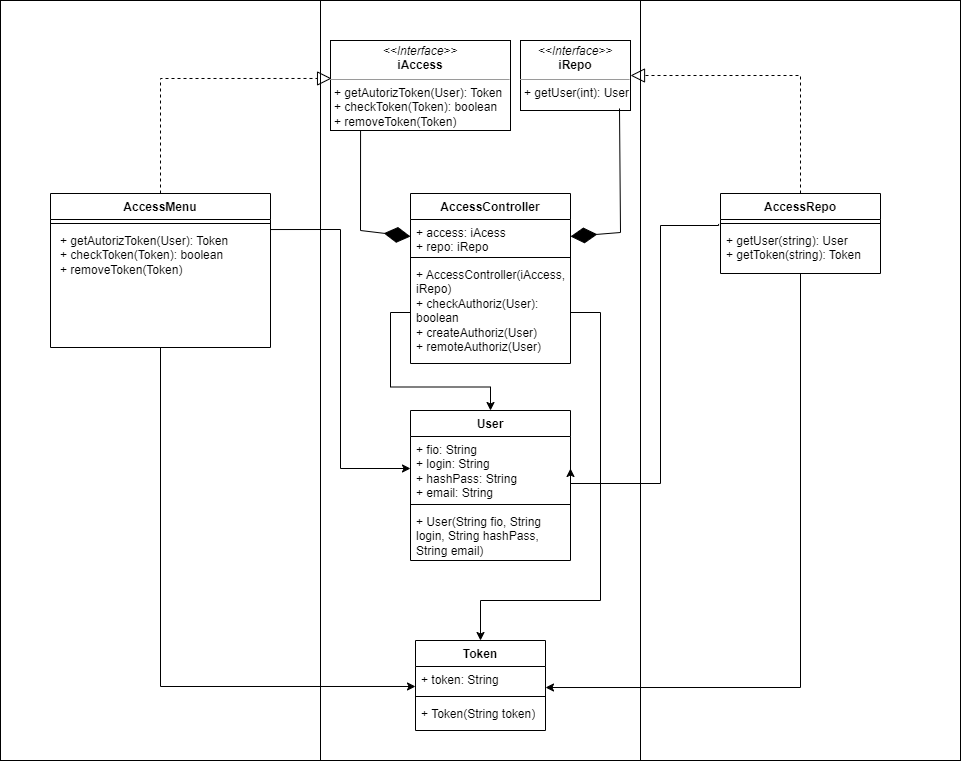

The diagram above was exported from draw.io. Its source (the exported page's mxGraphModel, read from the mxfile embedded in the PNG):
<mxGraphModel dx="1434" dy="791" grid="1" gridSize="10" guides="1" tooltips="1" connect="1" arrows="1" fold="1" page="1" pageScale="1" pageWidth="827" pageHeight="1169" math="0" shadow="0">
  <root>
    <mxCell id="0" />
    <mxCell id="1" parent="0" />
    <mxCell id="xwt3DjtWlll-gSVMRG11-1" value="" style="rounded=0;whiteSpace=wrap;html=1;" vertex="1" parent="1">
      <mxGeometry x="40" y="40" width="320" height="760" as="geometry" />
    </mxCell>
    <mxCell id="xwt3DjtWlll-gSVMRG11-2" value="" style="rounded=0;whiteSpace=wrap;html=1;" vertex="1" parent="1">
      <mxGeometry x="360" y="40" width="320" height="760" as="geometry" />
    </mxCell>
    <mxCell id="xwt3DjtWlll-gSVMRG11-3" value="" style="rounded=0;whiteSpace=wrap;html=1;" vertex="1" parent="1">
      <mxGeometry x="680" y="40" width="320" height="760" as="geometry" />
    </mxCell>
    <mxCell id="xwt3DjtWlll-gSVMRG11-12" value="&lt;p style=&quot;margin:0px;margin-top:4px;text-align:center;&quot;&gt;&lt;i&gt;&amp;lt;&amp;lt;Interface&amp;gt;&amp;gt;&lt;/i&gt;&lt;br&gt;&lt;b&gt;iRepo&lt;/b&gt;&lt;/p&gt;&lt;hr size=&quot;1&quot;&gt;&lt;p style=&quot;margin:0px;margin-left:4px;&quot;&gt;&lt;/p&gt;&lt;p style=&quot;margin:0px;margin-left:4px;&quot;&gt;+ getUser(int): User&lt;br&gt;&lt;br&gt;&lt;/p&gt;" style="verticalAlign=top;align=left;overflow=fill;fontSize=12;fontFamily=Helvetica;html=1;whiteSpace=wrap;" vertex="1" parent="1">
      <mxGeometry x="560" y="80" width="110" height="70" as="geometry" />
    </mxCell>
    <mxCell id="xwt3DjtWlll-gSVMRG11-13" value="&lt;p style=&quot;margin:0px;margin-top:4px;text-align:center;&quot;&gt;&lt;i&gt;&amp;lt;&amp;lt;Interface&amp;gt;&amp;gt;&lt;/i&gt;&lt;br&gt;&lt;b&gt;iAccess&lt;/b&gt;&lt;/p&gt;&lt;hr size=&quot;1&quot;&gt;&lt;p style=&quot;margin:0px;margin-left:4px;&quot;&gt;&lt;/p&gt;&lt;p style=&quot;margin:0px;margin-left:4px;&quot;&gt;+ getAutorizToken(User): Token&lt;br&gt;+ checkToken(Token): boolean&lt;/p&gt;&lt;p style=&quot;margin:0px;margin-left:4px;&quot;&gt;+ removeToken(Token)&lt;/p&gt;" style="verticalAlign=top;align=left;overflow=fill;fontSize=12;fontFamily=Helvetica;html=1;whiteSpace=wrap;" vertex="1" parent="1">
      <mxGeometry x="370" y="80" width="180" height="90" as="geometry" />
    </mxCell>
    <mxCell id="xwt3DjtWlll-gSVMRG11-14" value="AccessController" style="swimlane;fontStyle=1;align=center;verticalAlign=top;childLayout=stackLayout;horizontal=1;startSize=26;horizontalStack=0;resizeParent=1;resizeParentMax=0;resizeLast=0;collapsible=1;marginBottom=0;whiteSpace=wrap;html=1;" vertex="1" parent="1">
      <mxGeometry x="450" y="233" width="160" height="170" as="geometry" />
    </mxCell>
    <mxCell id="xwt3DjtWlll-gSVMRG11-15" value="+ access: iAcess&lt;br&gt;+ repo: iRepo" style="text;strokeColor=none;fillColor=none;align=left;verticalAlign=top;spacingLeft=4;spacingRight=4;overflow=hidden;rotatable=0;points=[[0,0.5],[1,0.5]];portConstraint=eastwest;whiteSpace=wrap;html=1;" vertex="1" parent="xwt3DjtWlll-gSVMRG11-14">
      <mxGeometry y="26" width="160" height="34" as="geometry" />
    </mxCell>
    <mxCell id="xwt3DjtWlll-gSVMRG11-16" value="" style="line;strokeWidth=1;fillColor=none;align=left;verticalAlign=middle;spacingTop=-1;spacingLeft=3;spacingRight=3;rotatable=0;labelPosition=right;points=[];portConstraint=eastwest;strokeColor=inherit;" vertex="1" parent="xwt3DjtWlll-gSVMRG11-14">
      <mxGeometry y="60" width="160" height="8" as="geometry" />
    </mxCell>
    <mxCell id="xwt3DjtWlll-gSVMRG11-17" value="+ AccessController(iAccess, iRepo)&lt;br&gt;+ checkAuthoriz(User): boolean&lt;br&gt;+ createAuthoriz(User)&lt;br&gt;+ remoteAuthoriz(User)" style="text;strokeColor=none;fillColor=none;align=left;verticalAlign=top;spacingLeft=4;spacingRight=4;overflow=hidden;rotatable=0;points=[[0,0.5],[1,0.5]];portConstraint=eastwest;whiteSpace=wrap;html=1;" vertex="1" parent="xwt3DjtWlll-gSVMRG11-14">
      <mxGeometry y="68" width="160" height="102" as="geometry" />
    </mxCell>
    <mxCell id="xwt3DjtWlll-gSVMRG11-39" style="edgeStyle=orthogonalEdgeStyle;rounded=0;orthogonalLoop=1;jettySize=auto;html=1;entryX=0;entryY=0.769;entryDx=0;entryDy=0;entryPerimeter=0;" edge="1" parent="1" source="xwt3DjtWlll-gSVMRG11-18" target="xwt3DjtWlll-gSVMRG11-36">
      <mxGeometry relative="1" as="geometry" />
    </mxCell>
    <mxCell id="xwt3DjtWlll-gSVMRG11-43" style="edgeStyle=orthogonalEdgeStyle;rounded=0;orthogonalLoop=1;jettySize=auto;html=1;entryX=0;entryY=0.5;entryDx=0;entryDy=0;exitX=1;exitY=0.017;exitDx=0;exitDy=0;exitPerimeter=0;" edge="1" parent="1" source="xwt3DjtWlll-gSVMRG11-21" target="xwt3DjtWlll-gSVMRG11-32">
      <mxGeometry relative="1" as="geometry" />
    </mxCell>
    <mxCell id="xwt3DjtWlll-gSVMRG11-18" value="AccessMenu" style="swimlane;fontStyle=1;align=center;verticalAlign=top;childLayout=stackLayout;horizontal=1;startSize=26;horizontalStack=0;resizeParent=1;resizeParentMax=0;resizeLast=0;collapsible=1;marginBottom=0;whiteSpace=wrap;html=1;" vertex="1" parent="1">
      <mxGeometry x="90" y="233" width="220" height="154" as="geometry" />
    </mxCell>
    <mxCell id="xwt3DjtWlll-gSVMRG11-20" value="" style="line;strokeWidth=1;fillColor=none;align=left;verticalAlign=middle;spacingTop=-1;spacingLeft=3;spacingRight=3;rotatable=0;labelPosition=right;points=[];portConstraint=eastwest;strokeColor=inherit;" vertex="1" parent="xwt3DjtWlll-gSVMRG11-18">
      <mxGeometry y="26" width="220" height="8" as="geometry" />
    </mxCell>
    <mxCell id="xwt3DjtWlll-gSVMRG11-21" value="&lt;p style=&quot;border-color: var(--border-color); margin: 0px 0px 0px 4px;&quot;&gt;+ getAutorizToken(User): Token&lt;br style=&quot;border-color: var(--border-color);&quot;&gt;+ checkToken(Token): boolean&lt;/p&gt;&lt;p style=&quot;border-color: var(--border-color); margin: 0px 0px 0px 4px;&quot;&gt;+ removeToken(Token)&lt;/p&gt;" style="text;strokeColor=none;fillColor=none;align=left;verticalAlign=top;spacingLeft=4;spacingRight=4;overflow=hidden;rotatable=0;points=[[0,0.5],[1,0.5]];portConstraint=eastwest;whiteSpace=wrap;html=1;" vertex="1" parent="xwt3DjtWlll-gSVMRG11-18">
      <mxGeometry y="34" width="220" height="120" as="geometry" />
    </mxCell>
    <mxCell id="xwt3DjtWlll-gSVMRG11-40" style="edgeStyle=orthogonalEdgeStyle;rounded=0;orthogonalLoop=1;jettySize=auto;html=1;entryX=1;entryY=0.808;entryDx=0;entryDy=0;entryPerimeter=0;" edge="1" parent="1" source="xwt3DjtWlll-gSVMRG11-22" target="xwt3DjtWlll-gSVMRG11-36">
      <mxGeometry relative="1" as="geometry" />
    </mxCell>
    <mxCell id="xwt3DjtWlll-gSVMRG11-42" style="edgeStyle=orthogonalEdgeStyle;rounded=0;orthogonalLoop=1;jettySize=auto;html=1;entryX=1;entryY=0.5;entryDx=0;entryDy=0;exitX=-0.012;exitY=-0.077;exitDx=0;exitDy=0;exitPerimeter=0;" edge="1" parent="1" source="xwt3DjtWlll-gSVMRG11-25" target="xwt3DjtWlll-gSVMRG11-32">
      <mxGeometry relative="1" as="geometry">
        <Array as="points">
          <mxPoint x="700" y="265" />
          <mxPoint x="700" y="523" />
        </Array>
      </mxGeometry>
    </mxCell>
    <mxCell id="xwt3DjtWlll-gSVMRG11-22" value="AccessRepo" style="swimlane;fontStyle=1;align=center;verticalAlign=top;childLayout=stackLayout;horizontal=1;startSize=26;horizontalStack=0;resizeParent=1;resizeParentMax=0;resizeLast=0;collapsible=1;marginBottom=0;whiteSpace=wrap;html=1;" vertex="1" parent="1">
      <mxGeometry x="760" y="233" width="160" height="80" as="geometry" />
    </mxCell>
    <mxCell id="xwt3DjtWlll-gSVMRG11-24" value="" style="line;strokeWidth=1;fillColor=none;align=left;verticalAlign=middle;spacingTop=-1;spacingLeft=3;spacingRight=3;rotatable=0;labelPosition=right;points=[];portConstraint=eastwest;strokeColor=inherit;" vertex="1" parent="xwt3DjtWlll-gSVMRG11-22">
      <mxGeometry y="26" width="160" height="8" as="geometry" />
    </mxCell>
    <mxCell id="xwt3DjtWlll-gSVMRG11-25" value="+ getUser(string): User&amp;nbsp;&lt;br&gt;+ getToken(string): Token" style="text;strokeColor=none;fillColor=none;align=left;verticalAlign=top;spacingLeft=4;spacingRight=4;overflow=hidden;rotatable=0;points=[[0,0.5],[1,0.5]];portConstraint=eastwest;whiteSpace=wrap;html=1;" vertex="1" parent="xwt3DjtWlll-gSVMRG11-22">
      <mxGeometry y="34" width="160" height="46" as="geometry" />
    </mxCell>
    <mxCell id="xwt3DjtWlll-gSVMRG11-27" value="" style="endArrow=block;dashed=1;endFill=0;endSize=12;html=1;rounded=0;exitX=0.5;exitY=0;exitDx=0;exitDy=0;entryX=1;entryY=0.5;entryDx=0;entryDy=0;" edge="1" parent="1" source="xwt3DjtWlll-gSVMRG11-22" target="xwt3DjtWlll-gSVMRG11-12">
      <mxGeometry width="160" relative="1" as="geometry">
        <mxPoint x="330" y="420" as="sourcePoint" />
        <mxPoint x="490" y="420" as="targetPoint" />
        <Array as="points">
          <mxPoint x="840" y="115" />
        </Array>
      </mxGeometry>
    </mxCell>
    <mxCell id="xwt3DjtWlll-gSVMRG11-28" value="" style="endArrow=block;dashed=1;endFill=0;endSize=12;html=1;rounded=0;exitX=0.5;exitY=0;exitDx=0;exitDy=0;entryX=0.006;entryY=0.422;entryDx=0;entryDy=0;entryPerimeter=0;" edge="1" parent="1" source="xwt3DjtWlll-gSVMRG11-18" target="xwt3DjtWlll-gSVMRG11-13">
      <mxGeometry width="160" relative="1" as="geometry">
        <mxPoint x="220" y="218" as="sourcePoint" />
        <mxPoint x="50" y="100" as="targetPoint" />
        <Array as="points">
          <mxPoint x="200" y="118" />
        </Array>
      </mxGeometry>
    </mxCell>
    <mxCell id="xwt3DjtWlll-gSVMRG11-29" value="" style="endArrow=diamondThin;endFill=1;endSize=24;html=1;rounded=0;entryX=0;entryY=0.5;entryDx=0;entryDy=0;exitX=0.167;exitY=1;exitDx=0;exitDy=0;exitPerimeter=0;" edge="1" parent="1" source="xwt3DjtWlll-gSVMRG11-13" target="xwt3DjtWlll-gSVMRG11-15">
      <mxGeometry width="160" relative="1" as="geometry">
        <mxPoint x="330" y="420" as="sourcePoint" />
        <mxPoint x="490" y="420" as="targetPoint" />
        <Array as="points">
          <mxPoint x="400" y="270" />
        </Array>
      </mxGeometry>
    </mxCell>
    <mxCell id="xwt3DjtWlll-gSVMRG11-30" value="" style="endArrow=diamondThin;endFill=1;endSize=24;html=1;rounded=0;entryX=1;entryY=0.5;entryDx=0;entryDy=0;exitX=0.9;exitY=0.971;exitDx=0;exitDy=0;exitPerimeter=0;" edge="1" parent="1" source="xwt3DjtWlll-gSVMRG11-12" target="xwt3DjtWlll-gSVMRG11-15">
      <mxGeometry width="160" relative="1" as="geometry">
        <mxPoint x="410" y="180" as="sourcePoint" />
        <mxPoint x="460" y="282" as="targetPoint" />
        <Array as="points">
          <mxPoint x="660" y="272" />
        </Array>
      </mxGeometry>
    </mxCell>
    <mxCell id="xwt3DjtWlll-gSVMRG11-31" value="User" style="swimlane;fontStyle=1;align=center;verticalAlign=top;childLayout=stackLayout;horizontal=1;startSize=26;horizontalStack=0;resizeParent=1;resizeParentMax=0;resizeLast=0;collapsible=1;marginBottom=0;whiteSpace=wrap;html=1;" vertex="1" parent="1">
      <mxGeometry x="450" y="450" width="160" height="150" as="geometry" />
    </mxCell>
    <mxCell id="xwt3DjtWlll-gSVMRG11-32" value="+ fio: String&lt;br&gt;+ login: String&amp;nbsp;&lt;br&gt;+ hashPass: String&lt;br&gt;+ email: String" style="text;strokeColor=none;fillColor=none;align=left;verticalAlign=top;spacingLeft=4;spacingRight=4;overflow=hidden;rotatable=0;points=[[0,0.5],[1,0.5]];portConstraint=eastwest;whiteSpace=wrap;html=1;" vertex="1" parent="xwt3DjtWlll-gSVMRG11-31">
      <mxGeometry y="26" width="160" height="64" as="geometry" />
    </mxCell>
    <mxCell id="xwt3DjtWlll-gSVMRG11-33" value="" style="line;strokeWidth=1;fillColor=none;align=left;verticalAlign=middle;spacingTop=-1;spacingLeft=3;spacingRight=3;rotatable=0;labelPosition=right;points=[];portConstraint=eastwest;strokeColor=inherit;" vertex="1" parent="xwt3DjtWlll-gSVMRG11-31">
      <mxGeometry y="90" width="160" height="8" as="geometry" />
    </mxCell>
    <mxCell id="xwt3DjtWlll-gSVMRG11-34" value="+ User(String fio, String login, String&amp;nbsp;hashPass, String&amp;nbsp;email)" style="text;strokeColor=none;fillColor=none;align=left;verticalAlign=top;spacingLeft=4;spacingRight=4;overflow=hidden;rotatable=0;points=[[0,0.5],[1,0.5]];portConstraint=eastwest;whiteSpace=wrap;html=1;" vertex="1" parent="xwt3DjtWlll-gSVMRG11-31">
      <mxGeometry y="98" width="160" height="52" as="geometry" />
    </mxCell>
    <mxCell id="xwt3DjtWlll-gSVMRG11-35" value="Token" style="swimlane;fontStyle=1;align=center;verticalAlign=top;childLayout=stackLayout;horizontal=1;startSize=26;horizontalStack=0;resizeParent=1;resizeParentMax=0;resizeLast=0;collapsible=1;marginBottom=0;whiteSpace=wrap;html=1;" vertex="1" parent="1">
      <mxGeometry x="455" y="680" width="130" height="90" as="geometry" />
    </mxCell>
    <mxCell id="xwt3DjtWlll-gSVMRG11-36" value="+ token: String" style="text;strokeColor=none;fillColor=none;align=left;verticalAlign=top;spacingLeft=4;spacingRight=4;overflow=hidden;rotatable=0;points=[[0,0.5],[1,0.5]];portConstraint=eastwest;whiteSpace=wrap;html=1;" vertex="1" parent="xwt3DjtWlll-gSVMRG11-35">
      <mxGeometry y="26" width="130" height="26" as="geometry" />
    </mxCell>
    <mxCell id="xwt3DjtWlll-gSVMRG11-37" value="" style="line;strokeWidth=1;fillColor=none;align=left;verticalAlign=middle;spacingTop=-1;spacingLeft=3;spacingRight=3;rotatable=0;labelPosition=right;points=[];portConstraint=eastwest;strokeColor=inherit;" vertex="1" parent="xwt3DjtWlll-gSVMRG11-35">
      <mxGeometry y="52" width="130" height="8" as="geometry" />
    </mxCell>
    <mxCell id="xwt3DjtWlll-gSVMRG11-38" value="+ Token(String token)&lt;br&gt;" style="text;strokeColor=none;fillColor=none;align=left;verticalAlign=top;spacingLeft=4;spacingRight=4;overflow=hidden;rotatable=0;points=[[0,0.5],[1,0.5]];portConstraint=eastwest;whiteSpace=wrap;html=1;" vertex="1" parent="xwt3DjtWlll-gSVMRG11-35">
      <mxGeometry y="60" width="130" height="30" as="geometry" />
    </mxCell>
    <mxCell id="xwt3DjtWlll-gSVMRG11-44" style="edgeStyle=orthogonalEdgeStyle;rounded=0;orthogonalLoop=1;jettySize=auto;html=1;entryX=0.5;entryY=0;entryDx=0;entryDy=0;" edge="1" parent="1" source="xwt3DjtWlll-gSVMRG11-17" target="xwt3DjtWlll-gSVMRG11-31">
      <mxGeometry relative="1" as="geometry" />
    </mxCell>
    <mxCell id="xwt3DjtWlll-gSVMRG11-45" style="edgeStyle=orthogonalEdgeStyle;rounded=0;orthogonalLoop=1;jettySize=auto;html=1;entryX=0.5;entryY=0;entryDx=0;entryDy=0;" edge="1" parent="1" source="xwt3DjtWlll-gSVMRG11-17" target="xwt3DjtWlll-gSVMRG11-35">
      <mxGeometry relative="1" as="geometry">
        <Array as="points">
          <mxPoint x="640" y="352" />
          <mxPoint x="640" y="640" />
          <mxPoint x="520" y="640" />
        </Array>
      </mxGeometry>
    </mxCell>
  </root>
</mxGraphModel>